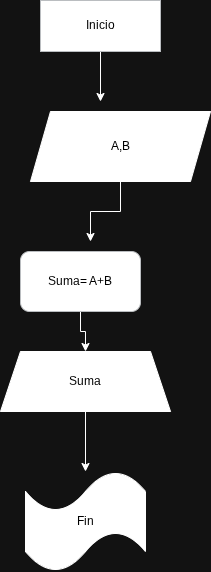

The diagram above was exported from draw.io. Its source (the exported page's mxGraphModel, read from the mxfile embedded in the PNG):
<mxGraphModel dx="1075" dy="599" grid="1" gridSize="10" guides="1" tooltips="1" connect="1" arrows="1" fold="1" page="1" pageScale="1" pageWidth="827" pageHeight="1169" background="#FFFFFF" math="0" shadow="0">
  <root>
    <mxCell id="0" />
    <mxCell id="1" parent="0" />
    <mxCell id="Hb72gFUAbhQrRCewJGNE-4" edge="1" parent="1" source="Hb72gFUAbhQrRCewJGNE-1" style="edgeStyle=orthogonalEdgeStyle;rounded=0;orthogonalLoop=1;jettySize=auto;html=1;">
      <mxGeometry relative="1" as="geometry">
        <mxPoint x="410" y="200" as="targetPoint" />
      </mxGeometry>
    </mxCell>
    <mxCell id="Hb72gFUAbhQrRCewJGNE-1" parent="1" style="rounded=0;whiteSpace=wrap;html=1;fillColor=light-dark(#FFFFFF,#FFFFFF);strokeColor=#36393d;fontColor=light-dark(#000000,#000000);" value="Inicio" vertex="1">
      <mxGeometry height="51" width="120" x="350" y="99" as="geometry" />
    </mxCell>
    <mxCell id="Hb72gFUAbhQrRCewJGNE-8" edge="1" parent="1" source="Hb72gFUAbhQrRCewJGNE-6" style="edgeStyle=orthogonalEdgeStyle;rounded=0;orthogonalLoop=1;jettySize=auto;html=1;">
      <mxGeometry relative="1" as="geometry">
        <mxPoint x="400" y="340" as="targetPoint" />
      </mxGeometry>
    </mxCell>
    <mxCell id="Hb72gFUAbhQrRCewJGNE-6" parent="1" style="shape=parallelogram;perimeter=parallelogramPerimeter;whiteSpace=wrap;html=1;fixedSize=1;fillColor=light-dark(#FFFFFF,#FFFFFF);fontColor=light-dark(#000000,#000000);" value="A,B" vertex="1">
      <mxGeometry height="70" width="180" x="340" y="210" as="geometry" />
    </mxCell>
    <mxCell id="Hb72gFUAbhQrRCewJGNE-11" edge="1" parent="1" source="Hb72gFUAbhQrRCewJGNE-10" style="edgeStyle=orthogonalEdgeStyle;rounded=0;orthogonalLoop=1;jettySize=auto;html=1;" target="Hb72gFUAbhQrRCewJGNE-12">
      <mxGeometry relative="1" as="geometry">
        <mxPoint x="440" y="460" as="targetPoint" />
      </mxGeometry>
    </mxCell>
    <mxCell id="Hb72gFUAbhQrRCewJGNE-10" parent="1" style="rounded=1;whiteSpace=wrap;html=1;fillColor=light-dark(#FFFFFF,#FFFFFF);fillStyle=solid;strokeColor=#36393d;gradientColor=none;fontColor=light-dark(#000000,#000000);" value="Suma= A+B" vertex="1">
      <mxGeometry height="60" width="120" x="330" y="350" as="geometry" />
    </mxCell>
    <mxCell id="9JpCEJKr2X9X7xtovlp_-3" edge="1" parent="1" source="Hb72gFUAbhQrRCewJGNE-12" style="edgeStyle=orthogonalEdgeStyle;rounded=0;orthogonalLoop=1;jettySize=auto;html=1;" target="9JpCEJKr2X9X7xtovlp_-2" value="">
      <mxGeometry relative="1" as="geometry" />
    </mxCell>
    <mxCell id="Hb72gFUAbhQrRCewJGNE-12" parent="1" style="shape=trapezoid;perimeter=trapezoidPerimeter;whiteSpace=wrap;html=1;fixedSize=1;fillColor=light-dark(#FFFFFF,#FFFFFF);fontColor=light-dark(#000000,#000000);" value="Suma" vertex="1">
      <mxGeometry height="60" width="170" x="310" y="450" as="geometry" />
    </mxCell>
    <mxCell id="9JpCEJKr2X9X7xtovlp_-2" parent="1" style="shape=tape;whiteSpace=wrap;html=1;fillColor=light-dark(#FFFFFF,#FFFFFF);fontColor=light-dark(#000000,#000000);" value="Fin" vertex="1">
      <mxGeometry height="100" width="120" x="335" y="570" as="geometry" />
    </mxCell>
  </root>
</mxGraphModel>